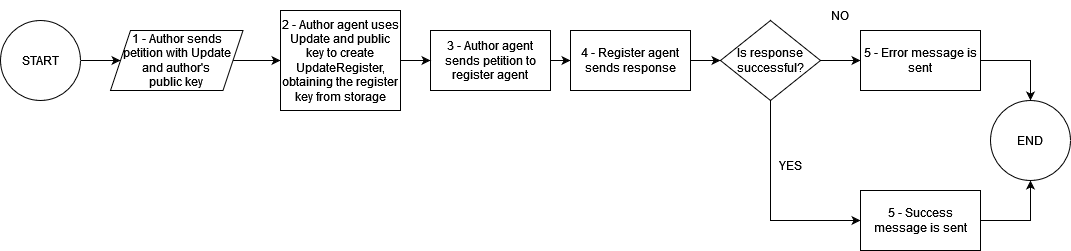

The diagram above was exported from draw.io. Its source (the exported page's mxGraphModel, read from the mxfile embedded in the PNG):
<mxGraphModel dx="794" dy="726" grid="1" gridSize="10" guides="1" tooltips="1" connect="1" arrows="1" fold="1" page="1" pageScale="1" pageWidth="1169" pageHeight="827" math="0" shadow="0">
  <root>
    <mxCell id="0" />
    <mxCell id="1" parent="0" />
    <mxCell id="BZ1KU8LNCJj4OqcyOwoE-4" style="edgeStyle=orthogonalEdgeStyle;rounded=0;orthogonalLoop=1;jettySize=auto;html=1;exitX=1;exitY=0.5;exitDx=0;exitDy=0;" edge="1" parent="1" source="BZ1KU8LNCJj4OqcyOwoE-2" target="BZ1KU8LNCJj4OqcyOwoE-3">
      <mxGeometry relative="1" as="geometry" />
    </mxCell>
    <mxCell id="BZ1KU8LNCJj4OqcyOwoE-2" value="START" style="ellipse;whiteSpace=wrap;html=1;aspect=fixed;" vertex="1" parent="1">
      <mxGeometry x="30" y="110" width="80" height="80" as="geometry" />
    </mxCell>
    <mxCell id="BZ1KU8LNCJj4OqcyOwoE-21" style="edgeStyle=orthogonalEdgeStyle;rounded=0;orthogonalLoop=1;jettySize=auto;html=1;exitX=1;exitY=0.5;exitDx=0;exitDy=0;entryX=0;entryY=0.5;entryDx=0;entryDy=0;" edge="1" parent="1" source="BZ1KU8LNCJj4OqcyOwoE-3" target="BZ1KU8LNCJj4OqcyOwoE-20">
      <mxGeometry relative="1" as="geometry" />
    </mxCell>
    <mxCell id="BZ1KU8LNCJj4OqcyOwoE-3" value="&lt;div&gt;1 - Author sends petition with Update and author's &lt;br&gt;&lt;/div&gt;&lt;div&gt;public key&lt;br&gt;&lt;/div&gt;" style="shape=parallelogram;perimeter=parallelogramPerimeter;whiteSpace=wrap;html=1;fixedSize=1;" vertex="1" parent="1">
      <mxGeometry x="140" y="120" width="132.5" height="60" as="geometry" />
    </mxCell>
    <mxCell id="BZ1KU8LNCJj4OqcyOwoE-8" style="edgeStyle=orthogonalEdgeStyle;rounded=0;orthogonalLoop=1;jettySize=auto;html=1;exitX=1;exitY=0.5;exitDx=0;exitDy=0;" edge="1" parent="1" source="BZ1KU8LNCJj4OqcyOwoE-5" target="BZ1KU8LNCJj4OqcyOwoE-7">
      <mxGeometry relative="1" as="geometry" />
    </mxCell>
    <mxCell id="BZ1KU8LNCJj4OqcyOwoE-5" value="3 - Author agent sends petition to register agent" style="rounded=0;whiteSpace=wrap;html=1;" vertex="1" parent="1">
      <mxGeometry x="460" y="120" width="120" height="60" as="geometry" />
    </mxCell>
    <mxCell id="BZ1KU8LNCJj4OqcyOwoE-10" style="edgeStyle=orthogonalEdgeStyle;rounded=0;orthogonalLoop=1;jettySize=auto;html=1;exitX=1;exitY=0.5;exitDx=0;exitDy=0;entryX=0;entryY=0.5;entryDx=0;entryDy=0;" edge="1" parent="1" source="BZ1KU8LNCJj4OqcyOwoE-7" target="BZ1KU8LNCJj4OqcyOwoE-9">
      <mxGeometry relative="1" as="geometry" />
    </mxCell>
    <mxCell id="BZ1KU8LNCJj4OqcyOwoE-7" value="4 - Register agent sends response" style="rounded=0;whiteSpace=wrap;html=1;" vertex="1" parent="1">
      <mxGeometry x="600" y="120" width="120" height="60" as="geometry" />
    </mxCell>
    <mxCell id="BZ1KU8LNCJj4OqcyOwoE-14" style="edgeStyle=orthogonalEdgeStyle;rounded=0;orthogonalLoop=1;jettySize=auto;html=1;exitX=1;exitY=0.5;exitDx=0;exitDy=0;" edge="1" parent="1" source="BZ1KU8LNCJj4OqcyOwoE-9" target="BZ1KU8LNCJj4OqcyOwoE-11">
      <mxGeometry relative="1" as="geometry" />
    </mxCell>
    <mxCell id="BZ1KU8LNCJj4OqcyOwoE-15" style="edgeStyle=orthogonalEdgeStyle;rounded=0;orthogonalLoop=1;jettySize=auto;html=1;exitX=0.5;exitY=1;exitDx=0;exitDy=0;entryX=0;entryY=0.5;entryDx=0;entryDy=0;" edge="1" parent="1" source="BZ1KU8LNCJj4OqcyOwoE-9" target="BZ1KU8LNCJj4OqcyOwoE-13">
      <mxGeometry relative="1" as="geometry">
        <mxPoint x="800" y="280" as="targetPoint" />
      </mxGeometry>
    </mxCell>
    <mxCell id="BZ1KU8LNCJj4OqcyOwoE-9" value="Is response successful?" style="rhombus;whiteSpace=wrap;html=1;" vertex="1" parent="1">
      <mxGeometry x="750" y="110" width="100" height="80" as="geometry" />
    </mxCell>
    <mxCell id="BZ1KU8LNCJj4OqcyOwoE-18" style="edgeStyle=orthogonalEdgeStyle;rounded=0;orthogonalLoop=1;jettySize=auto;html=1;exitX=1;exitY=0.5;exitDx=0;exitDy=0;entryX=0.5;entryY=0;entryDx=0;entryDy=0;" edge="1" parent="1" source="BZ1KU8LNCJj4OqcyOwoE-11" target="BZ1KU8LNCJj4OqcyOwoE-17">
      <mxGeometry relative="1" as="geometry">
        <mxPoint x="1120" y="190" as="targetPoint" />
      </mxGeometry>
    </mxCell>
    <mxCell id="BZ1KU8LNCJj4OqcyOwoE-11" value="5 - Error message is sent" style="rounded=0;whiteSpace=wrap;html=1;" vertex="1" parent="1">
      <mxGeometry x="890" y="120" width="120" height="60" as="geometry" />
    </mxCell>
    <mxCell id="BZ1KU8LNCJj4OqcyOwoE-19" style="edgeStyle=orthogonalEdgeStyle;rounded=0;orthogonalLoop=1;jettySize=auto;html=1;exitX=1;exitY=0.5;exitDx=0;exitDy=0;entryX=0.5;entryY=1;entryDx=0;entryDy=0;" edge="1" parent="1" source="BZ1KU8LNCJj4OqcyOwoE-13" target="BZ1KU8LNCJj4OqcyOwoE-17">
      <mxGeometry relative="1" as="geometry">
        <mxPoint x="1120" y="270" as="targetPoint" />
      </mxGeometry>
    </mxCell>
    <mxCell id="BZ1KU8LNCJj4OqcyOwoE-13" value="5 - Success message is sent" style="rounded=0;whiteSpace=wrap;html=1;" vertex="1" parent="1">
      <mxGeometry x="890" y="280" width="120" height="60" as="geometry" />
    </mxCell>
    <mxCell id="BZ1KU8LNCJj4OqcyOwoE-17" value="END" style="ellipse;whiteSpace=wrap;html=1;aspect=fixed;" vertex="1" parent="1">
      <mxGeometry x="1020" y="190" width="80" height="80" as="geometry" />
    </mxCell>
    <mxCell id="BZ1KU8LNCJj4OqcyOwoE-22" style="edgeStyle=orthogonalEdgeStyle;rounded=0;orthogonalLoop=1;jettySize=auto;html=1;exitX=1;exitY=0.5;exitDx=0;exitDy=0;entryX=0;entryY=0.5;entryDx=0;entryDy=0;" edge="1" parent="1" source="BZ1KU8LNCJj4OqcyOwoE-20" target="BZ1KU8LNCJj4OqcyOwoE-5">
      <mxGeometry relative="1" as="geometry" />
    </mxCell>
    <mxCell id="BZ1KU8LNCJj4OqcyOwoE-20" value="2 - Author agent uses Update and public key to create UpdateRegister, obtaining the register key from storage" style="rounded=0;whiteSpace=wrap;html=1;" vertex="1" parent="1">
      <mxGeometry x="310" y="100" width="120" height="100" as="geometry" />
    </mxCell>
    <mxCell id="BZ1KU8LNCJj4OqcyOwoE-23" value="NO" style="text;html=1;strokeColor=none;fillColor=none;align=center;verticalAlign=middle;whiteSpace=wrap;rounded=0;" vertex="1" parent="1">
      <mxGeometry x="840" y="90" width="60" height="30" as="geometry" />
    </mxCell>
    <mxCell id="BZ1KU8LNCJj4OqcyOwoE-24" value="YES" style="text;html=1;strokeColor=none;fillColor=none;align=center;verticalAlign=middle;whiteSpace=wrap;rounded=0;" vertex="1" parent="1">
      <mxGeometry x="790" y="240" width="60" height="30" as="geometry" />
    </mxCell>
  </root>
</mxGraphModel>